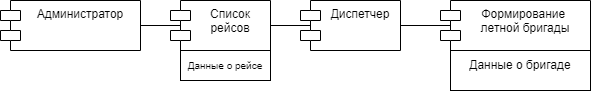

The diagram above was exported from draw.io. Its source (the exported page's mxGraphModel, read from the mxfile embedded in the PNG):
<mxGraphModel dx="712" dy="744" grid="1" gridSize="10" guides="1" tooltips="1" connect="1" arrows="1" fold="1" page="1" pageScale="1" pageWidth="827" pageHeight="1169" math="0" shadow="0">
  <root>
    <mxCell id="WIyWlLk6GJQsqaUBKTNV-0" />
    <mxCell id="WIyWlLk6GJQsqaUBKTNV-1" parent="WIyWlLk6GJQsqaUBKTNV-0" />
    <mxCell id="y0qZH-wMQjxV35jG6V6o-117" value="Администратор" style="shape=module;align=left;spacingLeft=20;align=center;verticalAlign=top;whiteSpace=wrap;html=1;" vertex="1" parent="WIyWlLk6GJQsqaUBKTNV-1">
      <mxGeometry x="50" y="440" width="140" height="50" as="geometry" />
    </mxCell>
    <mxCell id="y0qZH-wMQjxV35jG6V6o-129" value="" style="edgeStyle=orthogonalEdgeStyle;rounded=0;orthogonalLoop=1;jettySize=auto;html=1;" edge="1" parent="WIyWlLk6GJQsqaUBKTNV-1" source="y0qZH-wMQjxV35jG6V6o-119" target="y0qZH-wMQjxV35jG6V6o-128">
      <mxGeometry relative="1" as="geometry" />
    </mxCell>
    <mxCell id="y0qZH-wMQjxV35jG6V6o-119" value="Список рейсов" style="shape=module;align=left;spacingLeft=20;align=center;verticalAlign=top;whiteSpace=wrap;html=1;" vertex="1" parent="WIyWlLk6GJQsqaUBKTNV-1">
      <mxGeometry x="220" y="440" width="100" height="50" as="geometry" />
    </mxCell>
    <mxCell id="y0qZH-wMQjxV35jG6V6o-120" value="Диспетчер" style="shape=module;align=left;spacingLeft=20;align=center;verticalAlign=top;whiteSpace=wrap;html=1;" vertex="1" parent="WIyWlLk6GJQsqaUBKTNV-1">
      <mxGeometry x="350" y="440" width="100" height="50" as="geometry" />
    </mxCell>
    <mxCell id="y0qZH-wMQjxV35jG6V6o-123" value="" style="edgeStyle=orthogonalEdgeStyle;rounded=0;orthogonalLoop=1;jettySize=auto;html=1;" edge="1" parent="WIyWlLk6GJQsqaUBKTNV-1" source="y0qZH-wMQjxV35jG6V6o-121" target="y0qZH-wMQjxV35jG6V6o-122">
      <mxGeometry relative="1" as="geometry" />
    </mxCell>
    <mxCell id="y0qZH-wMQjxV35jG6V6o-121" value="Формирование&amp;nbsp;&lt;br&gt;летной бригады" style="shape=module;align=left;spacingLeft=20;align=center;verticalAlign=top;whiteSpace=wrap;html=1;" vertex="1" parent="WIyWlLk6GJQsqaUBKTNV-1">
      <mxGeometry x="490" y="440" width="150" height="50" as="geometry" />
    </mxCell>
    <mxCell id="y0qZH-wMQjxV35jG6V6o-122" value="" style="whiteSpace=wrap;html=1;verticalAlign=top;spacingLeft=20;" vertex="1" parent="WIyWlLk6GJQsqaUBKTNV-1">
      <mxGeometry x="500" y="490" width="140" height="40" as="geometry" />
    </mxCell>
    <mxCell id="y0qZH-wMQjxV35jG6V6o-124" value="Данные о бригаде" style="text;html=1;strokeColor=none;fillColor=none;align=center;verticalAlign=middle;whiteSpace=wrap;rounded=0;" vertex="1" parent="WIyWlLk6GJQsqaUBKTNV-1">
      <mxGeometry x="500" y="490" width="140" height="30" as="geometry" />
    </mxCell>
    <mxCell id="y0qZH-wMQjxV35jG6V6o-125" value="" style="line;strokeWidth=1;fillColor=none;align=left;verticalAlign=middle;spacingTop=-1;spacingLeft=3;spacingRight=3;rotatable=0;labelPosition=right;points=[];portConstraint=eastwest;strokeColor=inherit;" vertex="1" parent="WIyWlLk6GJQsqaUBKTNV-1">
      <mxGeometry x="190" y="461" width="40" height="8" as="geometry" />
    </mxCell>
    <mxCell id="y0qZH-wMQjxV35jG6V6o-126" value="" style="line;strokeWidth=1;fillColor=none;align=left;verticalAlign=middle;spacingTop=-1;spacingLeft=3;spacingRight=3;rotatable=0;labelPosition=right;points=[];portConstraint=eastwest;strokeColor=inherit;" vertex="1" parent="WIyWlLk6GJQsqaUBKTNV-1">
      <mxGeometry x="320" y="461" width="40" height="8" as="geometry" />
    </mxCell>
    <mxCell id="y0qZH-wMQjxV35jG6V6o-127" value="" style="line;strokeWidth=1;fillColor=none;align=left;verticalAlign=middle;spacingTop=-1;spacingLeft=3;spacingRight=3;rotatable=0;labelPosition=right;points=[];portConstraint=eastwest;strokeColor=inherit;" vertex="1" parent="WIyWlLk6GJQsqaUBKTNV-1">
      <mxGeometry x="450" y="461" width="50" height="8" as="geometry" />
    </mxCell>
    <mxCell id="y0qZH-wMQjxV35jG6V6o-128" value="" style="whiteSpace=wrap;html=1;verticalAlign=top;spacingLeft=20;" vertex="1" parent="WIyWlLk6GJQsqaUBKTNV-1">
      <mxGeometry x="230" y="490" width="90" height="30" as="geometry" />
    </mxCell>
    <mxCell id="y0qZH-wMQjxV35jG6V6o-130" value="Данные о рейсе" style="text;html=1;strokeColor=none;fillColor=none;align=center;verticalAlign=middle;whiteSpace=wrap;rounded=0;fontSize=10;" vertex="1" parent="WIyWlLk6GJQsqaUBKTNV-1">
      <mxGeometry x="220" y="490" width="110" height="30" as="geometry" />
    </mxCell>
  </root>
</mxGraphModel>